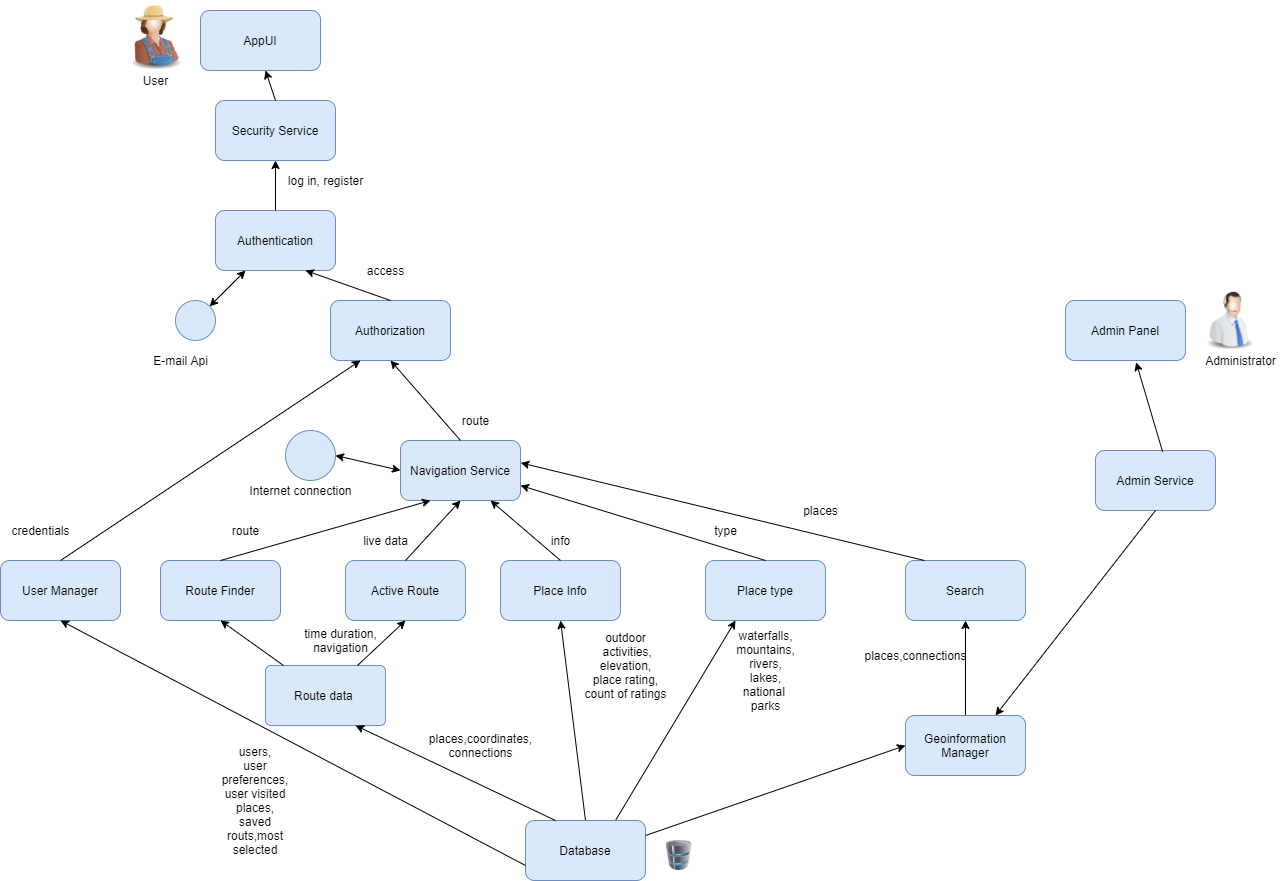

The diagram above was exported from draw.io. Its source (the exported page's mxGraphModel, read from the mxfile embedded in the PNG):
<mxGraphModel dx="588" dy="789" grid="1" gridSize="10" guides="1" tooltips="1" connect="1" arrows="1" fold="1" page="1" pageScale="1" pageWidth="3300" pageHeight="4681" math="0" shadow="0">
  <root>
    <mxCell id="0" />
    <mxCell id="1" parent="0" />
    <mxCell id="uNhRmEsPLzFR7ljU0xXV-1" value="AppUI" style="rounded=1;whiteSpace=wrap;html=1;fillColor=#dae8fc;strokeColor=#6c8ebf;" parent="1" vertex="1">
      <mxGeometry x="290" y="110" width="120" height="60" as="geometry" />
    </mxCell>
    <mxCell id="uNhRmEsPLzFR7ljU0xXV-2" value="Security Service" style="rounded=1;whiteSpace=wrap;html=1;fillColor=#dae8fc;strokeColor=#6c8ebf;" parent="1" vertex="1">
      <mxGeometry x="305" y="200" width="120" height="60" as="geometry" />
    </mxCell>
    <mxCell id="uNhRmEsPLzFR7ljU0xXV-3" value="" style="endArrow=classic;html=1;exitX=0.5;exitY=0;exitDx=0;exitDy=0;entryX=0.75;entryY=1;entryDx=0;entryDy=0;" parent="1" source="uNhRmEsPLzFR7ljU0xXV-2" edge="1">
      <mxGeometry width="50" height="50" relative="1" as="geometry">
        <mxPoint x="375" y="310" as="sourcePoint" />
        <mxPoint x="355" y="170" as="targetPoint" />
      </mxGeometry>
    </mxCell>
    <mxCell id="uNhRmEsPLzFR7ljU0xXV-6" value="Authentication" style="rounded=1;whiteSpace=wrap;html=1;fillColor=#dae8fc;strokeColor=#6c8ebf;" parent="1" vertex="1">
      <mxGeometry x="305" y="310" width="120" height="60" as="geometry" />
    </mxCell>
    <mxCell id="uNhRmEsPLzFR7ljU0xXV-9" value="Authorization" style="rounded=1;whiteSpace=wrap;html=1;fillColor=#dae8fc;strokeColor=#6c8ebf;" parent="1" vertex="1">
      <mxGeometry x="420" y="400" width="120" height="60" as="geometry" />
    </mxCell>
    <mxCell id="uNhRmEsPLzFR7ljU0xXV-11" value="" style="ellipse;whiteSpace=wrap;html=1;aspect=fixed;fillColor=#dae8fc;strokeColor=#6c8ebf;" parent="1" vertex="1">
      <mxGeometry x="265" y="400" width="40" height="40" as="geometry" />
    </mxCell>
    <mxCell id="uNhRmEsPLzFR7ljU0xXV-13" value="" style="endArrow=classic;html=1;exitX=0.5;exitY=0;exitDx=0;exitDy=0;entryX=0.5;entryY=1;entryDx=0;entryDy=0;" parent="1" source="uNhRmEsPLzFR7ljU0xXV-6" target="uNhRmEsPLzFR7ljU0xXV-2" edge="1">
      <mxGeometry width="50" height="50" relative="1" as="geometry">
        <mxPoint x="405" y="350" as="sourcePoint" />
        <mxPoint x="455" y="300" as="targetPoint" />
      </mxGeometry>
    </mxCell>
    <mxCell id="uNhRmEsPLzFR7ljU0xXV-14" value="log in, register" style="text;html=1;align=center;verticalAlign=middle;resizable=0;points=[];autosize=1;" parent="1" vertex="1">
      <mxGeometry x="370" y="270" width="90" height="20" as="geometry" />
    </mxCell>
    <mxCell id="uNhRmEsPLzFR7ljU0xXV-16" value="E-mail Api" style="text;html=1;align=center;verticalAlign=middle;resizable=0;points=[];autosize=1;" parent="1" vertex="1">
      <mxGeometry x="235" y="450" width="70" height="20" as="geometry" />
    </mxCell>
    <mxCell id="uNhRmEsPLzFR7ljU0xXV-17" value="" style="endArrow=classic;startArrow=classic;html=1;exitX=1;exitY=0;exitDx=0;exitDy=0;entryX=0.25;entryY=1;entryDx=0;entryDy=0;" parent="1" source="uNhRmEsPLzFR7ljU0xXV-11" target="uNhRmEsPLzFR7ljU0xXV-6" edge="1">
      <mxGeometry width="50" height="50" relative="1" as="geometry">
        <mxPoint x="405" y="350" as="sourcePoint" />
        <mxPoint x="455" y="300" as="targetPoint" />
      </mxGeometry>
    </mxCell>
    <mxCell id="uNhRmEsPLzFR7ljU0xXV-18" value="" style="endArrow=classic;html=1;exitX=0.5;exitY=0;exitDx=0;exitDy=0;entryX=0.75;entryY=1;entryDx=0;entryDy=0;" parent="1" source="uNhRmEsPLzFR7ljU0xXV-9" target="uNhRmEsPLzFR7ljU0xXV-6" edge="1">
      <mxGeometry width="50" height="50" relative="1" as="geometry">
        <mxPoint x="405" y="370" as="sourcePoint" />
        <mxPoint x="455" y="320" as="targetPoint" />
      </mxGeometry>
    </mxCell>
    <mxCell id="uNhRmEsPLzFR7ljU0xXV-19" value="access" style="text;html=1;align=center;verticalAlign=middle;resizable=0;points=[];autosize=1;" parent="1" vertex="1">
      <mxGeometry x="450" y="360" width="50" height="20" as="geometry" />
    </mxCell>
    <mxCell id="uNhRmEsPLzFR7ljU0xXV-20" value="Navigation Service" style="rounded=1;whiteSpace=wrap;html=1;fillColor=#dae8fc;strokeColor=#6c8ebf;" parent="1" vertex="1">
      <mxGeometry x="490" y="540" width="120" height="60" as="geometry" />
    </mxCell>
    <mxCell id="uNhRmEsPLzFR7ljU0xXV-22" value="" style="endArrow=classic;html=1;entryX=0.5;entryY=1;entryDx=0;entryDy=0;exitX=0.5;exitY=0;exitDx=0;exitDy=0;" parent="1" source="uNhRmEsPLzFR7ljU0xXV-20" target="uNhRmEsPLzFR7ljU0xXV-9" edge="1">
      <mxGeometry width="50" height="50" relative="1" as="geometry">
        <mxPoint x="385" y="660" as="sourcePoint" />
        <mxPoint x="435" y="610" as="targetPoint" />
      </mxGeometry>
    </mxCell>
    <mxCell id="uNhRmEsPLzFR7ljU0xXV-23" value="route" style="text;html=1;align=center;verticalAlign=middle;resizable=0;points=[];autosize=1;" parent="1" vertex="1">
      <mxGeometry x="545" y="510" width="40" height="20" as="geometry" />
    </mxCell>
    <mxCell id="uNhRmEsPLzFR7ljU0xXV-24" value="Route Finder" style="rounded=1;whiteSpace=wrap;html=1;fillColor=#dae8fc;strokeColor=#6c8ebf;" parent="1" vertex="1">
      <mxGeometry x="250" y="660" width="120" height="60" as="geometry" />
    </mxCell>
    <mxCell id="uNhRmEsPLzFR7ljU0xXV-25" value="" style="endArrow=classic;html=1;exitX=0.5;exitY=0;exitDx=0;exitDy=0;entryX=0.25;entryY=1;entryDx=0;entryDy=0;" parent="1" source="uNhRmEsPLzFR7ljU0xXV-24" target="uNhRmEsPLzFR7ljU0xXV-20" edge="1">
      <mxGeometry width="50" height="50" relative="1" as="geometry">
        <mxPoint x="385" y="810" as="sourcePoint" />
        <mxPoint x="435" y="760" as="targetPoint" />
      </mxGeometry>
    </mxCell>
    <mxCell id="uNhRmEsPLzFR7ljU0xXV-26" value="route&lt;br&gt;" style="text;html=1;align=center;verticalAlign=middle;resizable=0;points=[];autosize=1;" parent="1" vertex="1">
      <mxGeometry x="315" y="620" width="40" height="20" as="geometry" />
    </mxCell>
    <mxCell id="uNhRmEsPLzFR7ljU0xXV-29" value="places,coordinates,&lt;br&gt;connections&lt;br&gt;" style="text;html=1;align=center;verticalAlign=middle;resizable=0;points=[];autosize=1;" parent="1" vertex="1">
      <mxGeometry x="510" y="830" width="120" height="30" as="geometry" />
    </mxCell>
    <mxCell id="uNhRmEsPLzFR7ljU0xXV-30" value="Place Info" style="rounded=1;whiteSpace=wrap;html=1;fillColor=#dae8fc;strokeColor=#6c8ebf;" parent="1" vertex="1">
      <mxGeometry x="590" y="660" width="120" height="60" as="geometry" />
    </mxCell>
    <mxCell id="uNhRmEsPLzFR7ljU0xXV-31" value="" style="endArrow=classic;html=1;exitX=0.5;exitY=0;exitDx=0;exitDy=0;entryX=0.5;entryY=1;entryDx=0;entryDy=0;" parent="1" source="uNhRmEsPLzFR7ljU0xXV-44" edge="1" target="uNhRmEsPLzFR7ljU0xXV-30">
      <mxGeometry width="50" height="50" relative="1" as="geometry">
        <mxPoint x="495" y="850" as="sourcePoint" />
        <mxPoint x="576" y="723.6399999999999" as="targetPoint" />
      </mxGeometry>
    </mxCell>
    <mxCell id="uNhRmEsPLzFR7ljU0xXV-35" value="" style="endArrow=classic;html=1;exitX=0.5;exitY=0;exitDx=0;exitDy=0;entryX=0.75;entryY=1;entryDx=0;entryDy=0;" parent="1" source="uNhRmEsPLzFR7ljU0xXV-30" target="uNhRmEsPLzFR7ljU0xXV-20" edge="1">
      <mxGeometry width="50" height="50" relative="1" as="geometry">
        <mxPoint x="695" y="720" as="sourcePoint" />
        <mxPoint x="745" y="670" as="targetPoint" />
      </mxGeometry>
    </mxCell>
    <mxCell id="uNhRmEsPLzFR7ljU0xXV-36" value="info&lt;br&gt;" style="text;html=1;align=center;verticalAlign=middle;resizable=0;points=[];autosize=1;" parent="1" vertex="1">
      <mxGeometry x="635" y="630" width="30" height="20" as="geometry" />
    </mxCell>
    <mxCell id="uNhRmEsPLzFR7ljU0xXV-37" value="Place type&lt;br&gt;" style="rounded=1;whiteSpace=wrap;html=1;fillColor=#dae8fc;strokeColor=#6c8ebf;" parent="1" vertex="1">
      <mxGeometry x="795" y="660" width="120" height="60" as="geometry" />
    </mxCell>
    <mxCell id="uNhRmEsPLzFR7ljU0xXV-38" value="" style="endArrow=classic;html=1;exitX=0.5;exitY=0;exitDx=0;exitDy=0;entryX=1;entryY=0.75;entryDx=0;entryDy=0;" parent="1" source="uNhRmEsPLzFR7ljU0xXV-37" target="uNhRmEsPLzFR7ljU0xXV-20" edge="1">
      <mxGeometry width="50" height="50" relative="1" as="geometry">
        <mxPoint x="695" y="710" as="sourcePoint" />
        <mxPoint x="745" y="660" as="targetPoint" />
      </mxGeometry>
    </mxCell>
    <mxCell id="uNhRmEsPLzFR7ljU0xXV-39" value="type" style="text;html=1;align=center;verticalAlign=middle;resizable=0;points=[];autosize=1;" parent="1" vertex="1">
      <mxGeometry x="795" y="620" width="40" height="20" as="geometry" />
    </mxCell>
    <mxCell id="uNhRmEsPLzFR7ljU0xXV-40" value="" style="endArrow=classic;html=1;entryX=0.25;entryY=1;entryDx=0;entryDy=0;exitX=0.75;exitY=0;exitDx=0;exitDy=0;" parent="1" source="uNhRmEsPLzFR7ljU0xXV-44" target="uNhRmEsPLzFR7ljU0xXV-37" edge="1">
      <mxGeometry width="50" height="50" relative="1" as="geometry">
        <mxPoint x="516" y="859" as="sourcePoint" />
        <mxPoint x="605" y="720" as="targetPoint" />
        <Array as="points" />
      </mxGeometry>
    </mxCell>
    <mxCell id="uNhRmEsPLzFR7ljU0xXV-41" value="waterfalls,&lt;br&gt;mountains,&lt;br&gt;rivers,&lt;br&gt;lakes,&lt;br&gt;national &lt;br&gt;parks" style="text;html=1;align=center;verticalAlign=middle;resizable=0;points=[];autosize=1;" parent="1" vertex="1">
      <mxGeometry x="820" y="730" width="70" height="80" as="geometry" />
    </mxCell>
    <mxCell id="uNhRmEsPLzFR7ljU0xXV-43" value="User Manager" style="rounded=1;whiteSpace=wrap;html=1;fillColor=#dae8fc;strokeColor=#6c8ebf;" parent="1" vertex="1">
      <mxGeometry x="90" y="660" width="120" height="60" as="geometry" />
    </mxCell>
    <mxCell id="uNhRmEsPLzFR7ljU0xXV-44" value="Database" style="rounded=1;whiteSpace=wrap;html=1;fillColor=#dae8fc;strokeColor=#6c8ebf;" parent="1" vertex="1">
      <mxGeometry x="615" y="920" width="120" height="60" as="geometry" />
    </mxCell>
    <mxCell id="uNhRmEsPLzFR7ljU0xXV-45" value="" style="endArrow=classic;html=1;entryX=0.5;entryY=1;entryDx=0;entryDy=0;exitX=0;exitY=0.75;exitDx=0;exitDy=0;" parent="1" source="uNhRmEsPLzFR7ljU0xXV-44" target="uNhRmEsPLzFR7ljU0xXV-43" edge="1">
      <mxGeometry width="50" height="50" relative="1" as="geometry">
        <mxPoint x="575" y="880" as="sourcePoint" />
        <mxPoint x="675" y="640" as="targetPoint" />
      </mxGeometry>
    </mxCell>
    <mxCell id="uNhRmEsPLzFR7ljU0xXV-46" value="users,&lt;br&gt;user preferences,&lt;br&gt;user visited places,&lt;br&gt;saved routs,most selected" style="text;html=1;strokeColor=none;fillColor=none;align=center;verticalAlign=middle;whiteSpace=wrap;rounded=0;" parent="1" vertex="1">
      <mxGeometry x="325" y="890" width="40" height="20" as="geometry" />
    </mxCell>
    <mxCell id="uNhRmEsPLzFR7ljU0xXV-47" value="" style="endArrow=classic;html=1;exitX=0.5;exitY=0;exitDx=0;exitDy=0;entryX=0.25;entryY=1;entryDx=0;entryDy=0;" parent="1" source="uNhRmEsPLzFR7ljU0xXV-43" target="uNhRmEsPLzFR7ljU0xXV-9" edge="1">
      <mxGeometry width="50" height="50" relative="1" as="geometry">
        <mxPoint x="625" y="650" as="sourcePoint" />
        <mxPoint x="675" y="600" as="targetPoint" />
      </mxGeometry>
    </mxCell>
    <mxCell id="uNhRmEsPLzFR7ljU0xXV-48" value="credentials" style="text;html=1;align=center;verticalAlign=middle;resizable=0;points=[];autosize=1;" parent="1" vertex="1">
      <mxGeometry x="95" y="620" width="70" height="20" as="geometry" />
    </mxCell>
    <mxCell id="uNhRmEsPLzFR7ljU0xXV-49" value="Search" style="rounded=1;whiteSpace=wrap;html=1;fillColor=#dae8fc;strokeColor=#6c8ebf;" parent="1" vertex="1">
      <mxGeometry x="995" y="660" width="120" height="60" as="geometry" />
    </mxCell>
    <mxCell id="uNhRmEsPLzFR7ljU0xXV-50" value="" style="endArrow=classic;html=1;exitX=0.158;exitY=0;exitDx=0;exitDy=0;exitPerimeter=0;entryX=1.002;entryY=0.373;entryDx=0;entryDy=0;entryPerimeter=0;" parent="1" source="uNhRmEsPLzFR7ljU0xXV-49" target="uNhRmEsPLzFR7ljU0xXV-20" edge="1">
      <mxGeometry width="50" height="50" relative="1" as="geometry">
        <mxPoint x="675" y="650" as="sourcePoint" />
        <mxPoint x="538" y="540" as="targetPoint" />
      </mxGeometry>
    </mxCell>
    <mxCell id="uNhRmEsPLzFR7ljU0xXV-51" value="places" style="text;html=1;align=center;verticalAlign=middle;resizable=0;points=[];autosize=1;" parent="1" vertex="1">
      <mxGeometry x="885" y="600" width="50" height="20" as="geometry" />
    </mxCell>
    <mxCell id="uNhRmEsPLzFR7ljU0xXV-52" value="Geoinformation Manager" style="rounded=1;whiteSpace=wrap;html=1;fillColor=#dae8fc;strokeColor=#6c8ebf;" parent="1" vertex="1">
      <mxGeometry x="995" y="815" width="120" height="60" as="geometry" />
    </mxCell>
    <mxCell id="uNhRmEsPLzFR7ljU0xXV-53" value="" style="endArrow=classic;html=1;exitX=0.5;exitY=0;exitDx=0;exitDy=0;entryX=0.5;entryY=1;entryDx=0;entryDy=0;" parent="1" source="uNhRmEsPLzFR7ljU0xXV-52" target="uNhRmEsPLzFR7ljU0xXV-49" edge="1">
      <mxGeometry width="50" height="50" relative="1" as="geometry">
        <mxPoint x="765" y="650" as="sourcePoint" />
        <mxPoint x="815" y="600" as="targetPoint" />
      </mxGeometry>
    </mxCell>
    <mxCell id="uNhRmEsPLzFR7ljU0xXV-54" value="" style="endArrow=classic;html=1;exitX=1;exitY=0.25;exitDx=0;exitDy=0;entryX=0;entryY=0.5;entryDx=0;entryDy=0;" parent="1" source="uNhRmEsPLzFR7ljU0xXV-44" target="uNhRmEsPLzFR7ljU0xXV-52" edge="1">
      <mxGeometry width="50" height="50" relative="1" as="geometry">
        <mxPoint x="575" y="910" as="sourcePoint" />
        <mxPoint x="815" y="850" as="targetPoint" />
      </mxGeometry>
    </mxCell>
    <mxCell id="uNhRmEsPLzFR7ljU0xXV-58" value="" style="image;html=1;image=img/lib/clip_art/computers/Database_128x128.png" parent="1" vertex="1">
      <mxGeometry x="752.5" y="940" width="32.5" height="30" as="geometry" />
    </mxCell>
    <mxCell id="uNhRmEsPLzFR7ljU0xXV-60" value="" style="image;html=1;image=img/lib/clip_art/people/Farmer_Woman_128x128.png" parent="1" vertex="1">
      <mxGeometry x="210" y="100" width="70" height="70" as="geometry" />
    </mxCell>
    <mxCell id="uNhRmEsPLzFR7ljU0xXV-63" value="Admin Service" style="rounded=1;whiteSpace=wrap;html=1;fillColor=#dae8fc;strokeColor=#6c8ebf;" parent="1" vertex="1">
      <mxGeometry x="1185" y="550" width="120" height="60" as="geometry" />
    </mxCell>
    <mxCell id="uNhRmEsPLzFR7ljU0xXV-64" value="" style="endArrow=classic;html=1;exitX=0.5;exitY=1;exitDx=0;exitDy=0;entryX=0.75;entryY=0;entryDx=0;entryDy=0;" parent="1" source="uNhRmEsPLzFR7ljU0xXV-63" target="uNhRmEsPLzFR7ljU0xXV-52" edge="1">
      <mxGeometry width="50" height="50" relative="1" as="geometry">
        <mxPoint x="745" y="580" as="sourcePoint" />
        <mxPoint x="1105" y="740" as="targetPoint" />
      </mxGeometry>
    </mxCell>
    <mxCell id="uNhRmEsPLzFR7ljU0xXV-65" value="places,connections" style="text;html=1;align=center;verticalAlign=middle;resizable=0;points=[];autosize=1;" parent="1" vertex="1">
      <mxGeometry x="945" y="745" width="120" height="20" as="geometry" />
    </mxCell>
    <mxCell id="uNhRmEsPLzFR7ljU0xXV-66" value="Admin Panel" style="rounded=1;whiteSpace=wrap;html=1;fillColor=#dae8fc;strokeColor=#6c8ebf;" parent="1" vertex="1">
      <mxGeometry x="1155" y="400" width="120" height="60" as="geometry" />
    </mxCell>
    <mxCell id="uNhRmEsPLzFR7ljU0xXV-67" value="" style="endArrow=classic;html=1;exitX=0.559;exitY=0.02;exitDx=0;exitDy=0;exitPerimeter=0;entryX=0.589;entryY=1.031;entryDx=0;entryDy=0;entryPerimeter=0;" parent="1" source="uNhRmEsPLzFR7ljU0xXV-63" target="uNhRmEsPLzFR7ljU0xXV-66" edge="1">
      <mxGeometry width="50" height="50" relative="1" as="geometry">
        <mxPoint x="745" y="580" as="sourcePoint" />
        <mxPoint x="795" y="530" as="targetPoint" />
      </mxGeometry>
    </mxCell>
    <mxCell id="uNhRmEsPLzFR7ljU0xXV-69" value="" style="image;html=1;image=img/lib/clip_art/people/Telesales_Man_128x128.png" parent="1" vertex="1">
      <mxGeometry x="1285" y="390" width="70" height="60" as="geometry" />
    </mxCell>
    <mxCell id="uNhRmEsPLzFR7ljU0xXV-70" value="Administrator" style="text;html=1;align=center;verticalAlign=middle;resizable=0;points=[];autosize=1;" parent="1" vertex="1">
      <mxGeometry x="1285" y="450" width="90" height="20" as="geometry" />
    </mxCell>
    <mxCell id="uNhRmEsPLzFR7ljU0xXV-71" value="User" style="text;html=1;align=center;verticalAlign=middle;resizable=0;points=[];autosize=1;" parent="1" vertex="1">
      <mxGeometry x="225" y="170" width="40" height="20" as="geometry" />
    </mxCell>
    <mxCell id="uNhRmEsPLzFR7ljU0xXV-76" value="" style="ellipse;whiteSpace=wrap;html=1;aspect=fixed;fillColor=#dae8fc;strokeColor=#6c8ebf;" parent="1" vertex="1">
      <mxGeometry x="375" y="530" width="50" height="50" as="geometry" />
    </mxCell>
    <mxCell id="uNhRmEsPLzFR7ljU0xXV-77" value="" style="endArrow=classic;startArrow=classic;html=1;exitX=1;exitY=0.5;exitDx=0;exitDy=0;entryX=0;entryY=0.5;entryDx=0;entryDy=0;" parent="1" source="uNhRmEsPLzFR7ljU0xXV-76" target="uNhRmEsPLzFR7ljU0xXV-20" edge="1">
      <mxGeometry width="50" height="50" relative="1" as="geometry">
        <mxPoint x="625" y="620" as="sourcePoint" />
        <mxPoint x="675" y="570" as="targetPoint" />
      </mxGeometry>
    </mxCell>
    <mxCell id="uNhRmEsPLzFR7ljU0xXV-78" value="Internet connection" style="text;html=1;align=center;verticalAlign=middle;resizable=0;points=[];autosize=1;" parent="1" vertex="1">
      <mxGeometry x="330" y="580" width="120" height="20" as="geometry" />
    </mxCell>
    <mxCell id="uNhRmEsPLzFR7ljU0xXV-85" value="Active Route" style="rounded=1;whiteSpace=wrap;html=1;fillColor=#dae8fc;strokeColor=#6c8ebf;" parent="1" vertex="1">
      <mxGeometry x="435" y="660" width="120" height="60" as="geometry" />
    </mxCell>
    <mxCell id="uNhRmEsPLzFR7ljU0xXV-90" value="" style="endArrow=classic;html=1;exitX=0.5;exitY=0;exitDx=0;exitDy=0;entryX=0.5;entryY=1;entryDx=0;entryDy=0;" parent="1" source="uNhRmEsPLzFR7ljU0xXV-85" target="uNhRmEsPLzFR7ljU0xXV-20" edge="1">
      <mxGeometry width="50" height="50" relative="1" as="geometry">
        <mxPoint x="695" y="700" as="sourcePoint" />
        <mxPoint x="745" y="650" as="targetPoint" />
      </mxGeometry>
    </mxCell>
    <mxCell id="uNhRmEsPLzFR7ljU0xXV-94" value="Route data&amp;nbsp;" style="rounded=1;whiteSpace=wrap;html=1;fillColor=#dae8fc;strokeColor=#6c8ebf;arcSize=9;" parent="1" vertex="1">
      <mxGeometry x="355" y="765" width="120" height="60" as="geometry" />
    </mxCell>
    <mxCell id="uNhRmEsPLzFR7ljU0xXV-95" value="" style="endArrow=classic;html=1;entryX=0.5;entryY=1;entryDx=0;entryDy=0;" parent="1" source="uNhRmEsPLzFR7ljU0xXV-94" target="uNhRmEsPLzFR7ljU0xXV-85" edge="1">
      <mxGeometry width="50" height="50" relative="1" as="geometry">
        <mxPoint x="575" y="869" as="sourcePoint" />
        <mxPoint x="625" y="819" as="targetPoint" />
      </mxGeometry>
    </mxCell>
    <mxCell id="uNhRmEsPLzFR7ljU0xXV-96" value="" style="endArrow=classic;html=1;entryX=0.75;entryY=1;entryDx=0;entryDy=0;exitX=0.25;exitY=0;exitDx=0;exitDy=0;" parent="1" source="uNhRmEsPLzFR7ljU0xXV-44" target="uNhRmEsPLzFR7ljU0xXV-94" edge="1">
      <mxGeometry width="50" height="50" relative="1" as="geometry">
        <mxPoint x="425" y="800" as="sourcePoint" />
        <mxPoint x="460" y="730" as="targetPoint" />
      </mxGeometry>
    </mxCell>
    <mxCell id="uNhRmEsPLzFR7ljU0xXV-97" value="" style="endArrow=classic;html=1;entryX=0.5;entryY=1;entryDx=0;entryDy=0;" parent="1" source="uNhRmEsPLzFR7ljU0xXV-94" target="uNhRmEsPLzFR7ljU0xXV-24" edge="1">
      <mxGeometry width="50" height="50" relative="1" as="geometry">
        <mxPoint x="435" y="810" as="sourcePoint" />
        <mxPoint x="470" y="740" as="targetPoint" />
      </mxGeometry>
    </mxCell>
    <mxCell id="uNhRmEsPLzFR7ljU0xXV-98" value="live data" style="text;html=1;align=center;verticalAlign=middle;resizable=0;points=[];autosize=1;" parent="1" vertex="1">
      <mxGeometry x="445" y="630" width="60" height="20" as="geometry" />
    </mxCell>
    <mxCell id="uNhRmEsPLzFR7ljU0xXV-99" value="time duration,&lt;br&gt;navigation" style="text;html=1;align=center;verticalAlign=middle;resizable=0;points=[];autosize=1;" parent="1" vertex="1">
      <mxGeometry x="385" y="725" width="90" height="30" as="geometry" />
    </mxCell>
    <mxCell id="uNhRmEsPLzFR7ljU0xXV-100" value="outdoor&lt;br&gt;&amp;nbsp;activities,&lt;br&gt;elevation,&lt;br&gt;place rating,&lt;br&gt;count of ratings" style="text;html=1;align=center;verticalAlign=middle;resizable=0;points=[];autosize=1;" parent="1" vertex="1">
      <mxGeometry x="665" y="730" width="100" height="70" as="geometry" />
    </mxCell>
  </root>
</mxGraphModel>